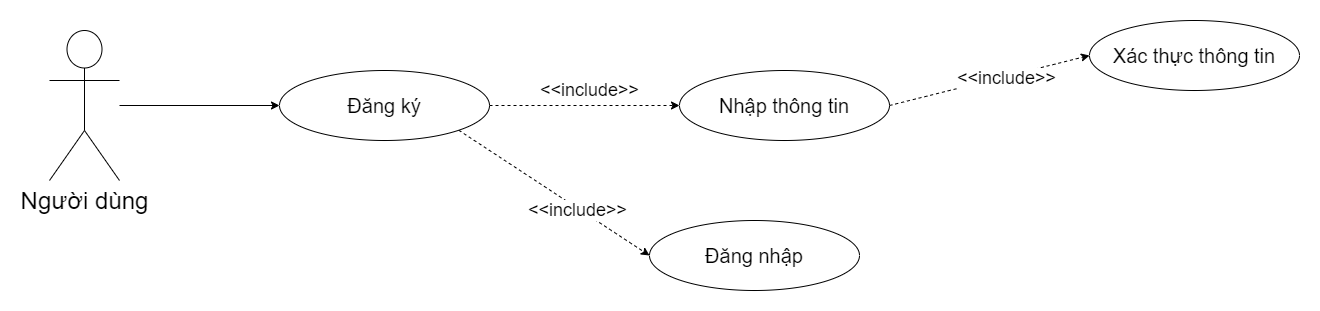

The diagram above was exported from draw.io. Its source (the exported page's mxGraphModel, read from the mxfile embedded in the PNG):
<mxGraphModel dx="1036" dy="606" grid="1" gridSize="10" guides="1" tooltips="1" connect="1" arrows="1" fold="1" page="1" pageScale="1" pageWidth="850" pageHeight="1100" math="0" shadow="0">
  <root>
    <mxCell id="0" />
    <mxCell id="1" parent="0" />
    <mxCell id="-FZdIwbkIzjWSWlRJ5xq-8" style="edgeStyle=orthogonalEdgeStyle;rounded=0;orthogonalLoop=1;jettySize=auto;html=1;" edge="1" parent="1" source="-FZdIwbkIzjWSWlRJ5xq-1" target="-FZdIwbkIzjWSWlRJ5xq-2">
      <mxGeometry relative="1" as="geometry" />
    </mxCell>
    <mxCell id="-FZdIwbkIzjWSWlRJ5xq-1" value="&lt;span style=&quot;font-size: 24px;&quot;&gt;Người dùng&lt;/span&gt;" style="shape=umlActor;verticalLabelPosition=bottom;verticalAlign=top;html=1;outlineConnect=0;" vertex="1" parent="1">
      <mxGeometry x="130" y="210" width="70" height="150" as="geometry" />
    </mxCell>
    <mxCell id="-FZdIwbkIzjWSWlRJ5xq-6" style="edgeStyle=orthogonalEdgeStyle;rounded=0;orthogonalLoop=1;jettySize=auto;html=1;dashed=1;" edge="1" parent="1" source="-FZdIwbkIzjWSWlRJ5xq-2" target="-FZdIwbkIzjWSWlRJ5xq-5">
      <mxGeometry relative="1" as="geometry" />
    </mxCell>
    <mxCell id="-FZdIwbkIzjWSWlRJ5xq-2" value="&lt;font style=&quot;font-size: 20px;&quot;&gt;Đăng ký&lt;/font&gt;" style="ellipse;whiteSpace=wrap;html=1;" vertex="1" parent="1">
      <mxGeometry x="360" y="250" width="210" height="70" as="geometry" />
    </mxCell>
    <mxCell id="-FZdIwbkIzjWSWlRJ5xq-5" value="&lt;font style=&quot;font-size: 20px;&quot;&gt;Nhập thông tin&lt;/font&gt;" style="ellipse;whiteSpace=wrap;html=1;" vertex="1" parent="1">
      <mxGeometry x="760" y="250" width="210" height="70" as="geometry" />
    </mxCell>
    <mxCell id="-FZdIwbkIzjWSWlRJ5xq-7" value="&lt;font style=&quot;font-size: 18px;&quot;&gt;&amp;lt;&amp;lt;include&amp;gt;&amp;gt;&lt;/font&gt;" style="text;html=1;align=center;verticalAlign=middle;resizable=0;points=[];autosize=1;strokeColor=none;fillColor=none;" vertex="1" parent="1">
      <mxGeometry x="610" y="250" width="120" height="40" as="geometry" />
    </mxCell>
    <mxCell id="xK1Km5KPbkIDfEpMThca-1" value="&lt;span style=&quot;font-size: 20px;&quot;&gt;Đăng nhập&lt;/span&gt;" style="ellipse;whiteSpace=wrap;html=1;" vertex="1" parent="1">
      <mxGeometry x="730" y="400" width="210" height="70" as="geometry" />
    </mxCell>
    <mxCell id="xK1Km5KPbkIDfEpMThca-3" value="" style="endArrow=classic;html=1;rounded=0;entryX=0;entryY=0.5;entryDx=0;entryDy=0;exitX=1;exitY=1;exitDx=0;exitDy=0;dashed=1;" edge="1" parent="1" source="-FZdIwbkIzjWSWlRJ5xq-2" target="xK1Km5KPbkIDfEpMThca-1">
      <mxGeometry width="50" height="50" relative="1" as="geometry">
        <mxPoint x="530" y="340" as="sourcePoint" />
        <mxPoint x="580" y="290" as="targetPoint" />
      </mxGeometry>
    </mxCell>
    <mxCell id="xK1Km5KPbkIDfEpMThca-5" value="&lt;font style=&quot;font-size: 18px;&quot;&gt;&amp;lt;&amp;lt;include&amp;gt;&amp;gt;&lt;/font&gt;" style="edgeLabel;html=1;align=center;verticalAlign=middle;resizable=0;points=[];" vertex="1" connectable="0" parent="xK1Km5KPbkIDfEpMThca-3">
      <mxGeometry x="0.2541" y="-2" relative="1" as="geometry">
        <mxPoint as="offset" />
      </mxGeometry>
    </mxCell>
    <mxCell id="xK1Km5KPbkIDfEpMThca-6" value="&lt;font style=&quot;font-size: 20px;&quot;&gt;Xác thực thông tin&lt;/font&gt;" style="ellipse;whiteSpace=wrap;html=1;" vertex="1" parent="1">
      <mxGeometry x="1170" y="200" width="210" height="70" as="geometry" />
    </mxCell>
    <mxCell id="xK1Km5KPbkIDfEpMThca-7" value="" style="endArrow=classic;html=1;rounded=0;exitX=1;exitY=0.5;exitDx=0;exitDy=0;entryX=0;entryY=0.5;entryDx=0;entryDy=0;dashed=1;" edge="1" parent="1" source="-FZdIwbkIzjWSWlRJ5xq-5" target="xK1Km5KPbkIDfEpMThca-6">
      <mxGeometry width="50" height="50" relative="1" as="geometry">
        <mxPoint x="970" y="230" as="sourcePoint" />
        <mxPoint x="1020" y="180" as="targetPoint" />
      </mxGeometry>
    </mxCell>
    <mxCell id="xK1Km5KPbkIDfEpMThca-8" value="&lt;font style=&quot;font-size: 18px;&quot;&gt;&amp;lt;&amp;lt;include&amp;gt;&amp;gt;&lt;/font&gt;" style="edgeLabel;html=1;align=center;verticalAlign=middle;resizable=0;points=[];" vertex="1" connectable="0" parent="xK1Km5KPbkIDfEpMThca-7">
      <mxGeometry x="0.1632" y="-2" relative="1" as="geometry">
        <mxPoint as="offset" />
      </mxGeometry>
    </mxCell>
  </root>
</mxGraphModel>